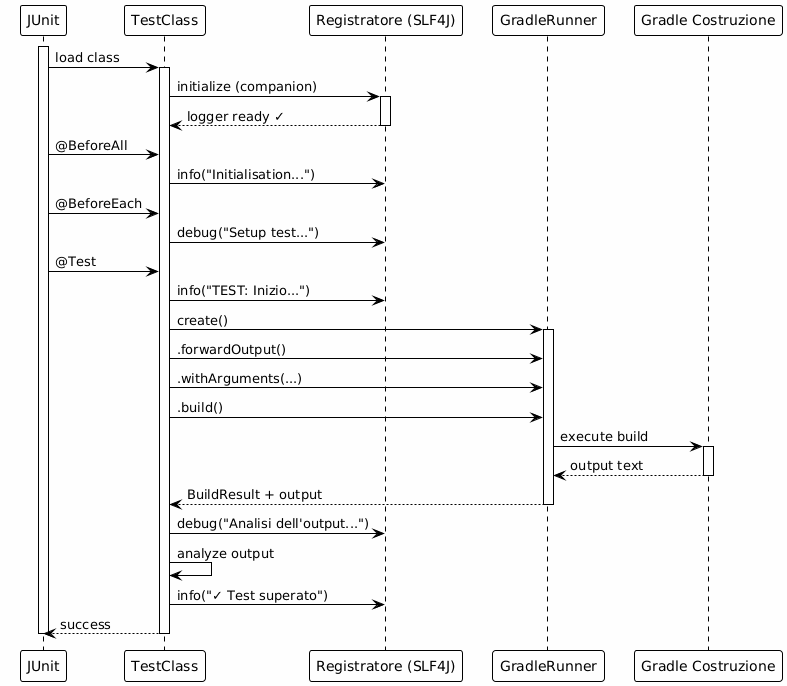

The diagram above was rendered by PlantUML. Its source (embedded in the PNG):
@startuml







<style>
  root {
    BackgroundColor white
    FontColor black
    FontName Verdana
    HyperLinkColor blue
    LineColor black
    LineThickness 1
    Margin 5
  }
  document {
    caption {
      LineThickness 0
    }
    footer {
      LineThickness 0
    }
    header {
      LineThickness 0
    }
    title {
      FontSize 22
      LineThickness 0
    }
  }
  node {
    MaximumWidth 300
  }
</style>

skinparam ArrowLollipopColor black
skinparam BackgroundColor white
skinparam DefaultFontName Verdana
skinparam DefaultMonospacedFontName Courier
skinparam LifelineStrategy nosolid
skinparam ParticipantPadding 10
skinparam SequenceLifeLineBorderColor black
skinparam Shadowing false
skinparam UseBetaStyle true

skinparam Activity {
  BackgroundColor white
  BarColor black
  BorderColor black
  FontColor black
  FontName Verdana
}
skinparam Boundary {
  FontColor black
}
skinparam Box {
  Padding 5
}
skinparam CircledCharacter {
  FontColor black
  FontName Courier
  Radius 9
}
skinparam Class {
  BackgroundColor white
  BorderColor black
  FontColor black
  FontName Verdana
}
skinparam ClassAttribute {
  FontColor black
  FontName Verdana
}
skinparam ClassStereotype {
  FontColor black
  FontName Verdana
}
skinparam Footer {
  FontColor black
  FontName Verdana
}
skinparam Header {
  FontColor black
  FontName Verdana
}
skinparam Hyperlink {
  Color blue
}
skinparam IconPackage {
  Color black
  BackgroundColor white
}
skinparam IconPrivate {
  Color black
  BackgroundColor white
}
skinparam IconProtected {
  Color black
  BackgroundColor white
}
skinparam IconPublic {
  Color black
  BackgroundColor white
}
skinparam Note {
  FontColor black
  FontName Verdana
}
skinparam Object {
  BorderColor black
}
skinparam Package {
  BorderColor black
  FontColor black
  FontName Verdana
}
skinparam State {
  BackgroundColor white
  BorderColor black
}
skinparam StereotypeA {
  BackgroundColor white
  BorderColor black
}
skinparam StereotypeC {
  BackgroundColor white
  BorderColor black
}
skinparam StereotypeE {
  BackgroundColor white
  BorderColor black
}
skinparam StereotypeI {
  BackgroundColor white
  BorderColor black
}
skinparam StereotypeN {
  BackgroundColor white
  BorderColor black
}
skinparam UseCaseStereoType {
  FontColor black
  FontName Verdana
}
skinparam backgroundColor #FEFEFE

participant "JUnit" as junit
participant "TestClass" as test
participant "Registratore (SLF4J)" as logger
participant "GradleRunner" as runner
participant "Gradle Costruzione" as gradle

activate junit
junit -> test : load class
activate test

test -> logger : initialize (companion)
activate logger
logger --> test : logger ready ✓
deactivate logger

junit -> test : @BeforeAll
test -> logger : info("Initialisation...")

junit -> test : @BeforeEach
test -> logger : debug("Setup test...")

junit -> test : @Test
test -> logger : info("TEST: Inizio...")

test -> runner : create()
activate runner
test -> runner : .forwardOutput()
test -> runner : .withArguments(...)
test -> runner : .build()

runner -> gradle : execute build
activate gradle
gradle --> runner : output text
deactivate gradle

runner --> test : BuildResult + output
deactivate runner

test -> logger : debug("Analisi dell'output...")
test -> test : analyze output
test -> logger : info("✓ Test superato")

test --> junit : success
deactivate test
deactivate junit

@enduml